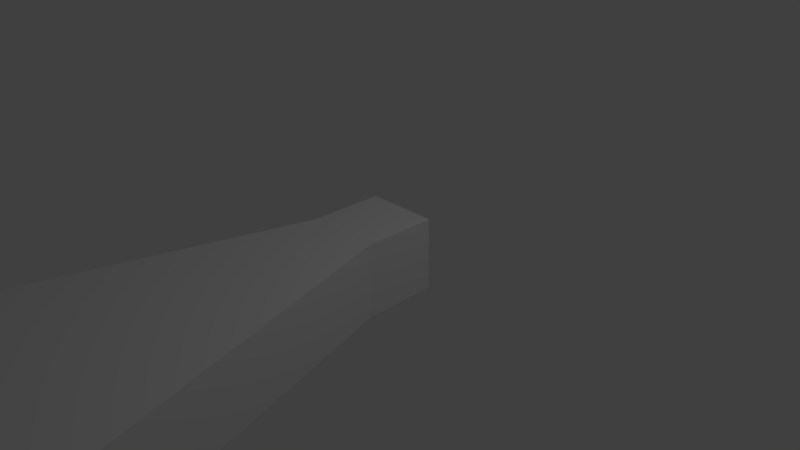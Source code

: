 # Source: Grunt.blend  (saved by Blender 2.73.0; exported with 4.5.12 LTS)
import bpy
from mathutils import Matrix  # noqa: F401  (used for matrix-valued properties, if any)

bpy.ops.wm.read_factory_settings(use_empty=True)
scene = bpy.context.scene
scene.name = 'Scene'

# ---- collections
col_collection_1 = bpy.data.collections.new('Collection 1'); scene.collection.children.link(col_collection_1)

# ---- materials (node trees are filled in below, after node groups)
mat_material = bpy.data.materials.new('Material')
mat_material.alpha_threshold = 0.0
mat_material.use_transparent_shadow = False
mat_material.roughness = 0.5
mat_material.line_color = (0.0, 0.0, 0.0, 1.0)

# ---- material node trees

# ---- world
world_world = bpy.data.worlds.new('World'); scene.world = world_world
world_world.color = (0.05088, 0.05088, 0.05088)
world_world.use_sun_shadow = False
world_world.sun_shadow_jitter_overblur = 0.0
world_world.cycles.sampling_method = 'MANUAL'
world_world.cycles.sample_map_resolution = 256

# ---- cameras
cam_camera = bpy.data.cameras.new('Camera')
cam_camera.clip_end = 100.0
cam_camera.lens = 35.0
cam_camera.sensor_width = 32.0
cam_camera.sensor_height = 18.0
cam_camera.ortho_scale = 7.314
cam_camera.dof.focus_distance = 0.0
cam_camera.dof.aperture_fstop = 128.0

# ---- lights
light_lamp = bpy.data.lights.new('Lamp', 'POINT')
light_lamp.transmission_factor = 0.0
light_lamp.cutoff_distance = 30.0
light_lamp.energy = 100.0
light_lamp.shadow_buffer_clip_start = 1.001
light_lamp.shadow_soft_size = 0.1
light_lamp.shadow_maximum_resolution = 0.006
light_lamp.use_absolute_resolution = True
light_lamp.cycles.use_multiple_importance_sampling = False

# ---- meshes
me_cube_001 = bpy.data.meshes.new('Cube.001')
me_cube_001.from_pydata([(1.0, -1.0, -1.0), (-1.0, -1.0, -1.0), (1.0, -1.0, 1.0), (-1.0, -1.0, 1.0), (4.904, -14.44, -1.0), (-4.904, -14.44, -1.0), (4.904, -14.44, 1.0), (-4.904, -14.44, 1.0)], [], [(2, 3, 7, 6), (4, 6, 7, 5), (3, 1, 5, 7), (0, 2, 6, 4), (1, 0, 4, 5)])
me_cube_001.materials.append(mat_material)
me_cube_001.use_remesh_preserve_volume = False
me_cube_001.use_remesh_preserve_attributes = False
me_cube_001.use_mirror_vertex_groups = False
me_cube_001.update()
me_cube = bpy.data.meshes.new('Cube')
me_cube.from_pydata([(1.0, 1.0, -1.0), (1.0, -1.0, -1.0), (-1.0, -1.0, -1.0), (-1.0, 1.0, -1.0), (1.0, 1.0, 1.0), (1.0, -1.0, 1.0), (-1.0, -1.0, 1.0), (-1.0, 1.0, 1.0)], [], [(0, 1, 2, 3), (4, 7, 6, 5), (0, 4, 5, 1), (2, 6, 7, 3), (4, 0, 3, 7)])
me_cube.materials.append(mat_material)
me_cube.use_remesh_preserve_volume = False
me_cube.use_remesh_preserve_attributes = False
me_cube.use_mirror_vertex_groups = False
me_cube.update()

# ---- objects
ob_gruntvisioncone = bpy.data.objects.new('GruntVisionCone', me_cube_001)
ob_grunt = bpy.data.objects.new('Grunt', me_cube)
ob_lamp = bpy.data.objects.new('Lamp', light_lamp)
ob_camera = bpy.data.objects.new('Camera', cam_camera)

# ---- transforms, parenting, visibility, modifiers, constraints
ob_gruntvisioncone.location = (0.0, 0.0, 0.0)
ob_gruntvisioncone.scale = (0.5, 0.5, 0.5)
ob_gruntvisioncone.lock_rotations_4d = False
ob_gruntvisioncone.empty_display_type = 'ARROWS'
ob_gruntvisioncone.lineart.crease_threshold = 0.0
ob_grunt.location = (0.0, 0.0, 0.0)
ob_grunt.scale = (0.5, 0.5, 0.5)
ob_grunt.lock_rotations_4d = False
ob_grunt.empty_display_type = 'ARROWS'
ob_grunt.lineart.crease_threshold = 0.0
ob_lamp.location = (4.076, 1.005, 5.904)
ob_lamp.rotation_euler = (0.6503, 0.05522, 1.866)
ob_lamp.lock_rotations_4d = False
ob_lamp.empty_display_type = 'ARROWS'
ob_lamp.color = (0.0, 0.0, 0.0, 0.0)
ob_lamp.lineart.crease_threshold = 0.0
ob_camera.location = (7.481, -6.508, 5.344)
ob_camera.rotation_euler = (1.109, 0.01082, 0.8149)
ob_camera.lock_rotations_4d = False
ob_camera.empty_display_type = 'ARROWS'
ob_camera.color = (0.0, 0.0, 0.0, 0.0)
ob_camera.display_type = 'WIRE'
ob_camera.lineart.crease_threshold = 0.0

# ---- collection membership
col_collection_1.objects.link(ob_gruntvisioncone)
col_collection_1.objects.link(ob_grunt)
col_collection_1.objects.link(ob_lamp)
col_collection_1.objects.link(ob_camera)

# ---- scene / render settings (as saved in the file)
scene.camera = ob_camera
scene.frame_start = 1; scene.frame_end = 250; scene.frame_set(1)
scene.render.engine = 'BLENDER_EEVEE_NEXT'
scene.render.resolution_percentage = 50
scene.render.dither_intensity = 0.0
scene.cycles.use_denoising = False
scene.cycles.samples = 10
scene.cycles.sampling_pattern = 'TABULATED_SOBOL'
scene.cycles.light_sampling_threshold = 0.0
scene.cycles.use_adaptive_sampling = False
scene.cycles.use_light_tree = False
scene.cycles.blur_glossy = 0.0
scene.cycles.pixel_filter_type = 'GAUSSIAN'
scene.cycles.sample_clamp_indirect = 0.0
scene.view_settings.view_transform = 'Standard'
bpy.context.view_layer.update()
